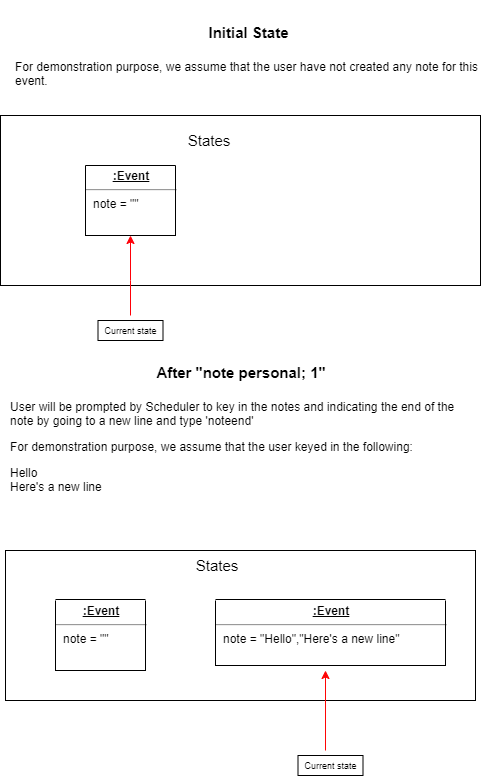

The diagram above was exported from draw.io. Its source (the exported page's mxGraphModel, read from the mxfile embedded in the PNG):
<mxGraphModel dx="1038" dy="491" grid="1" gridSize="10" guides="1" tooltips="1" connect="1" arrows="1" fold="1" page="1" pageScale="1" pageWidth="827" pageHeight="1169" math="0" shadow="0">
  <root>
    <mxCell id="UqiVb1f3ekcrP4jLUDj7-0" />
    <mxCell id="UqiVb1f3ekcrP4jLUDj7-1" parent="UqiVb1f3ekcrP4jLUDj7-0" />
    <mxCell id="D1aM-5WomL6wVpDMMO85-1" value="" style="rounded=0;whiteSpace=wrap;html=1;labelBackgroundColor=#ffffff;fontSize=15;" parent="UqiVb1f3ekcrP4jLUDj7-1" vertex="1">
      <mxGeometry x="230" y="570" width="470" height="150" as="geometry" />
    </mxCell>
    <mxCell id="D1aM-5WomL6wVpDMMO85-2" value="States" style="text;html=1;strokeColor=none;fillColor=none;align=center;verticalAlign=middle;whiteSpace=wrap;rounded=0;labelBackgroundColor=#ffffff;fontSize=15;" parent="UqiVb1f3ekcrP4jLUDj7-1" vertex="1">
      <mxGeometry x="422" y="575" width="40" height="20" as="geometry" />
    </mxCell>
    <mxCell id="D1aM-5WomL6wVpDMMO85-3" value="&lt;p style=&quot;margin: 0px ; margin-top: 4px ; text-align: center ; text-decoration: underline&quot;&gt;&lt;b&gt;:Event&lt;/b&gt;&lt;/p&gt;&lt;hr&gt;&lt;p style=&quot;margin: 0px ; margin-left: 8px&quot;&gt;note = &quot;&quot;&lt;/p&gt;" style="verticalAlign=top;align=left;overflow=fill;fontSize=12;fontFamily=Helvetica;html=1;labelBackgroundColor=#ffffff;noLabel=0;shadow=0;border:3px;" parent="UqiVb1f3ekcrP4jLUDj7-1" vertex="1">
      <mxGeometry x="280" y="620" width="90" height="70" as="geometry" />
    </mxCell>
    <mxCell id="D1aM-5WomL6wVpDMMO85-4" value="" style="endArrow=none;html=1;fontSize=15;exitX=1;exitY=0;exitDx=0;exitDy=0;entryX=1;entryY=1;entryDx=0;entryDy=0;" parent="UqiVb1f3ekcrP4jLUDj7-1" source="D1aM-5WomL6wVpDMMO85-3" target="D1aM-5WomL6wVpDMMO85-3" edge="1">
      <mxGeometry width="50" height="50" relative="1" as="geometry">
        <mxPoint x="20" y="715" as="sourcePoint" />
        <mxPoint x="70" y="665" as="targetPoint" />
      </mxGeometry>
    </mxCell>
    <mxCell id="D1aM-5WomL6wVpDMMO85-6" value="&lt;p style=&quot;margin: 0px ; margin-top: 4px ; text-align: center ; text-decoration: underline&quot;&gt;&lt;b&gt;:Event&lt;/b&gt;&lt;/p&gt;&lt;hr&gt;&lt;p style=&quot;margin: 0px ; margin-left: 8px&quot;&gt;note = &quot;Hello&quot;,&quot;Here's a new line&quot;&lt;/p&gt;" style="verticalAlign=top;align=left;overflow=fill;fontSize=12;fontFamily=Helvetica;html=1;labelBackgroundColor=#ffffff;noLabel=0;shadow=0;border:3px;" parent="UqiVb1f3ekcrP4jLUDj7-1" vertex="1">
      <mxGeometry x="440" y="620" width="230" height="65" as="geometry" />
    </mxCell>
    <mxCell id="D1aM-5WomL6wVpDMMO85-7" value="" style="endArrow=none;html=1;fontSize=15;entryX=1;entryY=1;entryDx=0;entryDy=0;" parent="UqiVb1f3ekcrP4jLUDj7-1" edge="1">
      <mxGeometry width="50" height="50" relative="1" as="geometry">
        <mxPoint x="440" y="620" as="sourcePoint" />
        <mxPoint x="440" y="685" as="targetPoint" />
      </mxGeometry>
    </mxCell>
    <mxCell id="D1aM-5WomL6wVpDMMO85-8" value="Current state" style="rounded=0;whiteSpace=wrap;html=1;shadow=0;labelBackgroundColor=#ffffff;fontSize=9;" parent="UqiVb1f3ekcrP4jLUDj7-1" vertex="1">
      <mxGeometry x="522.5" y="775" width="65" height="20" as="geometry" />
    </mxCell>
    <mxCell id="D1aM-5WomL6wVpDMMO85-10" value="" style="rounded=0;whiteSpace=wrap;html=1;labelBackgroundColor=#ffffff;fontSize=15;" parent="UqiVb1f3ekcrP4jLUDj7-1" vertex="1">
      <mxGeometry x="225" y="135" width="480" height="170" as="geometry" />
    </mxCell>
    <mxCell id="D1aM-5WomL6wVpDMMO85-11" value="States" style="text;html=1;strokeColor=none;fillColor=none;align=center;verticalAlign=middle;whiteSpace=wrap;rounded=0;labelBackgroundColor=#ffffff;fontSize=15;" parent="UqiVb1f3ekcrP4jLUDj7-1" vertex="1">
      <mxGeometry x="414" y="150" width="40" height="20" as="geometry" />
    </mxCell>
    <mxCell id="D1aM-5WomL6wVpDMMO85-12" value="&lt;p style=&quot;margin: 0px ; margin-top: 4px ; text-align: center ; text-decoration: underline&quot;&gt;&lt;b&gt;:Event&lt;/b&gt;&lt;/p&gt;&lt;hr&gt;&lt;p style=&quot;margin: 0px ; margin-left: 8px&quot;&gt;note = &quot;&quot;&lt;/p&gt;" style="verticalAlign=top;align=left;overflow=fill;fontSize=12;fontFamily=Helvetica;html=1;labelBackgroundColor=#ffffff;noLabel=0;shadow=0;border:3px;" parent="UqiVb1f3ekcrP4jLUDj7-1" vertex="1">
      <mxGeometry x="310" y="185" width="90" height="70" as="geometry" />
    </mxCell>
    <mxCell id="D1aM-5WomL6wVpDMMO85-13" value="" style="endArrow=none;html=1;fontSize=15;exitX=1;exitY=0;exitDx=0;exitDy=0;entryX=1;entryY=1;entryDx=0;entryDy=0;" parent="UqiVb1f3ekcrP4jLUDj7-1" source="D1aM-5WomL6wVpDMMO85-12" target="D1aM-5WomL6wVpDMMO85-12" edge="1">
      <mxGeometry width="50" height="50" relative="1" as="geometry">
        <mxPoint x="50" y="280" as="sourcePoint" />
        <mxPoint x="100" y="230" as="targetPoint" />
      </mxGeometry>
    </mxCell>
    <mxCell id="D1aM-5WomL6wVpDMMO85-14" value="" style="edgeStyle=none;rounded=0;orthogonalLoop=1;jettySize=auto;html=1;startArrow=classic;startFill=1;endArrow=none;endFill=0;fontSize=15;strokeColor=#FF0008;" parent="UqiVb1f3ekcrP4jLUDj7-1" edge="1">
      <mxGeometry relative="1" as="geometry">
        <mxPoint x="355" y="335" as="targetPoint" />
        <mxPoint x="355" y="255" as="sourcePoint" />
        <Array as="points">
          <mxPoint x="355" y="300" />
        </Array>
      </mxGeometry>
    </mxCell>
    <mxCell id="D1aM-5WomL6wVpDMMO85-15" value="Current state" style="rounded=0;whiteSpace=wrap;html=1;shadow=0;labelBackgroundColor=#ffffff;fontSize=9;" parent="UqiVb1f3ekcrP4jLUDj7-1" vertex="1">
      <mxGeometry x="322.5" y="340" width="65" height="20" as="geometry" />
    </mxCell>
    <mxCell id="D1aM-5WomL6wVpDMMO85-17" value="&lt;p style=&quot;line-height: 80%&quot;&gt;&lt;/p&gt;&lt;h1 style=&quot;text-align: center&quot;&gt;&lt;font style=&quot;font-size: 15px&quot;&gt;After &quot;note personal; 1&quot;&lt;/font&gt;&lt;/h1&gt;&lt;p&gt;User will be prompted by Scheduler to key in the notes and indicating the end of the note by going to a new line and type 'noteend'&lt;/p&gt;&lt;p&gt;For demonstration purpose, we assume that the user keyed in the following:&lt;/p&gt;&lt;p&gt;Hello &lt;br&gt; Here's a new line&lt;/p&gt;" style="text;html=1;strokeColor=none;fillColor=none;spacing=5;spacingTop=-20;whiteSpace=wrap;overflow=hidden;rounded=0;" parent="UqiVb1f3ekcrP4jLUDj7-1" vertex="1">
      <mxGeometry x="230" y="370" width="470" height="180" as="geometry" />
    </mxCell>
    <mxCell id="D1aM-5WomL6wVpDMMO85-18" value="&lt;p style=&quot;line-height: 80%&quot;&gt;&lt;/p&gt;&lt;h1 style=&quot;text-align: center&quot;&gt;&lt;span style=&quot;text-align: left ; font-size: 15px&quot;&gt;Initial State&lt;/span&gt;&lt;/h1&gt;&lt;p&gt;For demonstration purpose, we assume that the user have not created any note for this event.&lt;/p&gt;" style="text;html=1;strokeColor=none;fillColor=none;spacing=5;spacingTop=-20;whiteSpace=wrap;overflow=hidden;rounded=0;" parent="UqiVb1f3ekcrP4jLUDj7-1" vertex="1">
      <mxGeometry x="235" y="30" width="475" height="100" as="geometry" />
    </mxCell>
    <mxCell id="D1aM-5WomL6wVpDMMO85-19" value="" style="endArrow=classic;html=1;strokeColor=#FF0505;" parent="UqiVb1f3ekcrP4jLUDj7-1" edge="1">
      <mxGeometry width="50" height="50" relative="1" as="geometry">
        <mxPoint x="550" y="770" as="sourcePoint" />
        <mxPoint x="550" y="690" as="targetPoint" />
      </mxGeometry>
    </mxCell>
    <mxCell id="D1aM-5WomL6wVpDMMO85-20" value="" style="endArrow=none;html=1;fontSize=15;entryX=1;entryY=1;entryDx=0;entryDy=0;" parent="UqiVb1f3ekcrP4jLUDj7-1" edge="1">
      <mxGeometry width="50" height="50" relative="1" as="geometry">
        <mxPoint x="670" y="620" as="sourcePoint" />
        <mxPoint x="670" y="685" as="targetPoint" />
      </mxGeometry>
    </mxCell>
    <mxCell id="01u3cc3lpUYFB5tYBaHp-0" value="" style="endArrow=none;html=1;fontSize=15;exitX=1;exitY=0;exitDx=0;exitDy=0;entryX=1;entryY=1;entryDx=0;entryDy=0;" edge="1" parent="UqiVb1f3ekcrP4jLUDj7-1">
      <mxGeometry width="50" height="50" relative="1" as="geometry">
        <mxPoint x="400" y="185" as="sourcePoint" />
        <mxPoint x="310" y="185" as="targetPoint" />
      </mxGeometry>
    </mxCell>
    <mxCell id="01u3cc3lpUYFB5tYBaHp-1" value="" style="endArrow=none;html=1;fontSize=15;exitX=1;exitY=0;exitDx=0;exitDy=0;entryX=0;entryY=1;entryDx=0;entryDy=0;" edge="1" parent="UqiVb1f3ekcrP4jLUDj7-1" target="D1aM-5WomL6wVpDMMO85-12">
      <mxGeometry width="50" height="50" relative="1" as="geometry">
        <mxPoint x="310" y="185" as="sourcePoint" />
        <mxPoint x="220" y="185" as="targetPoint" />
      </mxGeometry>
    </mxCell>
    <mxCell id="01u3cc3lpUYFB5tYBaHp-2" value="" style="endArrow=none;html=1;fontSize=15;exitX=1;exitY=0;exitDx=0;exitDy=0;entryX=1;entryY=1;entryDx=0;entryDy=0;" edge="1" parent="UqiVb1f3ekcrP4jLUDj7-1">
      <mxGeometry width="50" height="50" relative="1" as="geometry">
        <mxPoint x="370" y="619" as="sourcePoint" />
        <mxPoint x="280" y="619" as="targetPoint" />
      </mxGeometry>
    </mxCell>
    <mxCell id="01u3cc3lpUYFB5tYBaHp-3" value="" style="endArrow=none;html=1;fontSize=15;entryX=1;entryY=1;entryDx=0;entryDy=0;" edge="1" parent="UqiVb1f3ekcrP4jLUDj7-1">
      <mxGeometry width="50" height="50" relative="1" as="geometry">
        <mxPoint x="670" y="619" as="sourcePoint" />
        <mxPoint x="440" y="619" as="targetPoint" />
      </mxGeometry>
    </mxCell>
    <mxCell id="01u3cc3lpUYFB5tYBaHp-5" value="" style="endArrow=none;html=1;fontSize=15;exitX=1;exitY=0;exitDx=0;exitDy=0;entryX=0;entryY=1;entryDx=0;entryDy=0;" edge="1" parent="UqiVb1f3ekcrP4jLUDj7-1" target="D1aM-5WomL6wVpDMMO85-3">
      <mxGeometry width="50" height="50" relative="1" as="geometry">
        <mxPoint x="280" y="620" as="sourcePoint" />
        <mxPoint x="190" y="620" as="targetPoint" />
      </mxGeometry>
    </mxCell>
  </root>
</mxGraphModel>